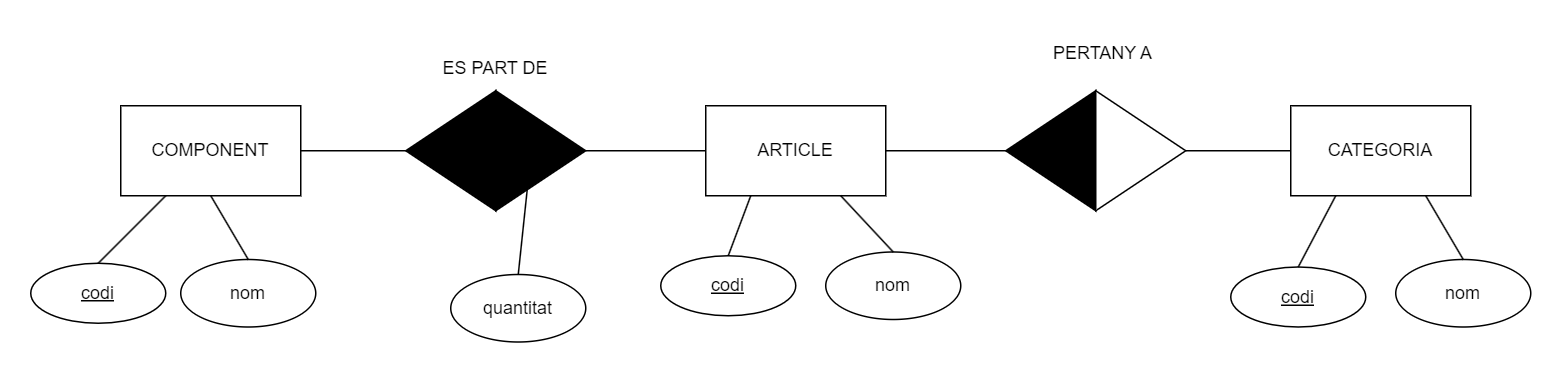

The diagram above was exported from draw.io. Its source (the exported page's mxGraphModel, read from the mxfile embedded in the PNG):
<mxGraphModel dx="1208" dy="702" grid="1" gridSize="10" guides="1" tooltips="1" connect="1" arrows="1" fold="1" page="1" pageScale="1" pageWidth="827" pageHeight="1169" math="0" shadow="0">
  <root>
    <mxCell id="0" />
    <mxCell id="1" parent="0" />
    <mxCell id="CwEJoN6fzStefbuT-cJl-1" value="CATEGORIA" style="rounded=0;whiteSpace=wrap;html=1;" vertex="1" parent="1">
      <mxGeometry x="890" y="550" width="120" height="60" as="geometry" />
    </mxCell>
    <mxCell id="CwEJoN6fzStefbuT-cJl-2" value="ARTICLE" style="rounded=0;whiteSpace=wrap;html=1;" vertex="1" parent="1">
      <mxGeometry x="500" y="550" width="120" height="60" as="geometry" />
    </mxCell>
    <mxCell id="CwEJoN6fzStefbuT-cJl-3" value="COMPONENT" style="rounded=0;whiteSpace=wrap;html=1;" vertex="1" parent="1">
      <mxGeometry x="110" y="550" width="120" height="60" as="geometry" />
    </mxCell>
    <mxCell id="CwEJoN6fzStefbuT-cJl-4" value="" style="triangle;whiteSpace=wrap;html=1;rotation=-180;fillColor=#000000;" vertex="1" parent="1">
      <mxGeometry x="700" y="540" width="60" height="80" as="geometry" />
    </mxCell>
    <mxCell id="CwEJoN6fzStefbuT-cJl-5" value="" style="triangle;whiteSpace=wrap;html=1;" vertex="1" parent="1">
      <mxGeometry x="760" y="540" width="60" height="80" as="geometry" />
    </mxCell>
    <mxCell id="CwEJoN6fzStefbuT-cJl-6" value="" style="triangle;whiteSpace=wrap;html=1;fillColor=#000000;" vertex="1" parent="1">
      <mxGeometry x="360" y="540" width="60" height="80" as="geometry" />
    </mxCell>
    <mxCell id="CwEJoN6fzStefbuT-cJl-7" value="" style="triangle;whiteSpace=wrap;html=1;rotation=-180;fillColor=#000000;" vertex="1" parent="1">
      <mxGeometry x="300" y="540" width="60" height="80" as="geometry" />
    </mxCell>
    <mxCell id="CwEJoN6fzStefbuT-cJl-8" value="" style="endArrow=none;html=1;rounded=0;entryX=1;entryY=0.5;entryDx=0;entryDy=0;exitX=1;exitY=0.5;exitDx=0;exitDy=0;" edge="1" parent="1" source="CwEJoN6fzStefbuT-cJl-3" target="CwEJoN6fzStefbuT-cJl-7">
      <mxGeometry width="50" height="50" relative="1" as="geometry">
        <mxPoint x="390" y="600" as="sourcePoint" />
        <mxPoint x="440" y="550" as="targetPoint" />
      </mxGeometry>
    </mxCell>
    <mxCell id="CwEJoN6fzStefbuT-cJl-9" value="" style="endArrow=none;html=1;rounded=0;entryX=0;entryY=0.5;entryDx=0;entryDy=0;exitX=1;exitY=0.5;exitDx=0;exitDy=0;" edge="1" parent="1" source="CwEJoN6fzStefbuT-cJl-6" target="CwEJoN6fzStefbuT-cJl-2">
      <mxGeometry width="50" height="50" relative="1" as="geometry">
        <mxPoint x="390" y="600" as="sourcePoint" />
        <mxPoint x="440" y="550" as="targetPoint" />
      </mxGeometry>
    </mxCell>
    <mxCell id="CwEJoN6fzStefbuT-cJl-10" value="" style="endArrow=none;html=1;rounded=0;entryX=0;entryY=0.5;entryDx=0;entryDy=0;exitX=1;exitY=0.5;exitDx=0;exitDy=0;" edge="1" parent="1" source="CwEJoN6fzStefbuT-cJl-5" target="CwEJoN6fzStefbuT-cJl-1">
      <mxGeometry width="50" height="50" relative="1" as="geometry">
        <mxPoint x="390" y="600" as="sourcePoint" />
        <mxPoint x="440" y="550" as="targetPoint" />
      </mxGeometry>
    </mxCell>
    <mxCell id="CwEJoN6fzStefbuT-cJl-11" value="" style="endArrow=none;html=1;rounded=0;entryX=1;entryY=0.5;entryDx=0;entryDy=0;exitX=1;exitY=0.5;exitDx=0;exitDy=0;" edge="1" parent="1" source="CwEJoN6fzStefbuT-cJl-2" target="CwEJoN6fzStefbuT-cJl-4">
      <mxGeometry width="50" height="50" relative="1" as="geometry">
        <mxPoint x="390" y="600" as="sourcePoint" />
        <mxPoint x="440" y="550" as="targetPoint" />
      </mxGeometry>
    </mxCell>
    <mxCell id="CwEJoN6fzStefbuT-cJl-13" value="nom" style="ellipse;whiteSpace=wrap;html=1;" vertex="1" parent="1">
      <mxGeometry x="150" y="652.5" width="90" height="45" as="geometry" />
    </mxCell>
    <mxCell id="CwEJoN6fzStefbuT-cJl-14" value="&lt;u&gt;codi&lt;/u&gt;" style="ellipse;whiteSpace=wrap;html=1;" vertex="1" parent="1">
      <mxGeometry x="50" y="655" width="90" height="40" as="geometry" />
    </mxCell>
    <mxCell id="CwEJoN6fzStefbuT-cJl-15" value="" style="endArrow=none;html=1;rounded=0;entryX=0.25;entryY=1;entryDx=0;entryDy=0;exitX=0.5;exitY=0;exitDx=0;exitDy=0;" edge="1" parent="1" source="CwEJoN6fzStefbuT-cJl-14" target="CwEJoN6fzStefbuT-cJl-3">
      <mxGeometry width="50" height="50" relative="1" as="geometry">
        <mxPoint x="250" y="670" as="sourcePoint" />
        <mxPoint x="300" y="620" as="targetPoint" />
      </mxGeometry>
    </mxCell>
    <mxCell id="CwEJoN6fzStefbuT-cJl-16" value="" style="endArrow=none;html=1;rounded=0;entryX=0.5;entryY=1;entryDx=0;entryDy=0;exitX=0.5;exitY=0;exitDx=0;exitDy=0;" edge="1" parent="1" source="CwEJoN6fzStefbuT-cJl-13" target="CwEJoN6fzStefbuT-cJl-3">
      <mxGeometry width="50" height="50" relative="1" as="geometry">
        <mxPoint x="250" y="670" as="sourcePoint" />
        <mxPoint x="300" y="620" as="targetPoint" />
      </mxGeometry>
    </mxCell>
    <mxCell id="CwEJoN6fzStefbuT-cJl-18" value="&lt;u&gt;codi&lt;/u&gt;" style="ellipse;whiteSpace=wrap;html=1;" vertex="1" parent="1">
      <mxGeometry x="470" y="650" width="90" height="40" as="geometry" />
    </mxCell>
    <mxCell id="CwEJoN6fzStefbuT-cJl-19" value="&lt;u&gt;codi&lt;/u&gt;" style="ellipse;whiteSpace=wrap;html=1;" vertex="1" parent="1">
      <mxGeometry x="850" y="657.5" width="90" height="40" as="geometry" />
    </mxCell>
    <mxCell id="CwEJoN6fzStefbuT-cJl-20" value="nom" style="ellipse;whiteSpace=wrap;html=1;" vertex="1" parent="1">
      <mxGeometry x="960" y="652.5" width="90" height="45" as="geometry" />
    </mxCell>
    <mxCell id="CwEJoN6fzStefbuT-cJl-21" value="nom" style="ellipse;whiteSpace=wrap;html=1;" vertex="1" parent="1">
      <mxGeometry x="580" y="647.5" width="90" height="45" as="geometry" />
    </mxCell>
    <mxCell id="CwEJoN6fzStefbuT-cJl-22" value="" style="endArrow=none;html=1;rounded=0;entryX=0.25;entryY=1;entryDx=0;entryDy=0;exitX=0.5;exitY=0;exitDx=0;exitDy=0;" edge="1" parent="1" source="CwEJoN6fzStefbuT-cJl-18" target="CwEJoN6fzStefbuT-cJl-2">
      <mxGeometry width="50" height="50" relative="1" as="geometry">
        <mxPoint x="810" y="670" as="sourcePoint" />
        <mxPoint x="860" y="620" as="targetPoint" />
      </mxGeometry>
    </mxCell>
    <mxCell id="CwEJoN6fzStefbuT-cJl-23" value="" style="endArrow=none;html=1;rounded=0;entryX=0.75;entryY=1;entryDx=0;entryDy=0;exitX=0.5;exitY=0;exitDx=0;exitDy=0;" edge="1" parent="1" source="CwEJoN6fzStefbuT-cJl-21" target="CwEJoN6fzStefbuT-cJl-2">
      <mxGeometry width="50" height="50" relative="1" as="geometry">
        <mxPoint x="810" y="670" as="sourcePoint" />
        <mxPoint x="860" y="620" as="targetPoint" />
      </mxGeometry>
    </mxCell>
    <mxCell id="CwEJoN6fzStefbuT-cJl-24" value="" style="endArrow=none;html=1;rounded=0;entryX=0.75;entryY=1;entryDx=0;entryDy=0;exitX=0.5;exitY=0;exitDx=0;exitDy=0;" edge="1" parent="1" source="CwEJoN6fzStefbuT-cJl-20" target="CwEJoN6fzStefbuT-cJl-1">
      <mxGeometry width="50" height="50" relative="1" as="geometry">
        <mxPoint x="810" y="670" as="sourcePoint" />
        <mxPoint x="860" y="620" as="targetPoint" />
      </mxGeometry>
    </mxCell>
    <mxCell id="CwEJoN6fzStefbuT-cJl-25" value="" style="endArrow=none;html=1;rounded=0;entryX=0.25;entryY=1;entryDx=0;entryDy=0;exitX=0.5;exitY=0;exitDx=0;exitDy=0;" edge="1" parent="1" source="CwEJoN6fzStefbuT-cJl-19" target="CwEJoN6fzStefbuT-cJl-1">
      <mxGeometry width="50" height="50" relative="1" as="geometry">
        <mxPoint x="810" y="670" as="sourcePoint" />
        <mxPoint x="860" y="620" as="targetPoint" />
      </mxGeometry>
    </mxCell>
    <mxCell id="CwEJoN6fzStefbuT-cJl-26" value="ES PART DE" style="text;html=1;align=center;verticalAlign=middle;whiteSpace=wrap;rounded=0;" vertex="1" parent="1">
      <mxGeometry x="320" y="510" width="80" height="30" as="geometry" />
    </mxCell>
    <mxCell id="CwEJoN6fzStefbuT-cJl-27" value="PERTANY A" style="text;html=1;align=center;verticalAlign=middle;whiteSpace=wrap;rounded=0;" vertex="1" parent="1">
      <mxGeometry x="730" y="500" width="70" height="30" as="geometry" />
    </mxCell>
    <mxCell id="CwEJoN6fzStefbuT-cJl-29" value="quantitat" style="ellipse;whiteSpace=wrap;html=1;" vertex="1" parent="1">
      <mxGeometry x="330" y="662.5" width="90" height="45" as="geometry" />
    </mxCell>
    <mxCell id="CwEJoN6fzStefbuT-cJl-30" value="" style="endArrow=none;html=1;rounded=0;entryX=0.356;entryY=0.779;entryDx=0;entryDy=0;exitX=0.5;exitY=0;exitDx=0;exitDy=0;entryPerimeter=0;" edge="1" parent="1" source="CwEJoN6fzStefbuT-cJl-29" target="CwEJoN6fzStefbuT-cJl-6">
      <mxGeometry width="50" height="50" relative="1" as="geometry">
        <mxPoint x="430" y="680" as="sourcePoint" />
        <mxPoint x="350" y="620" as="targetPoint" />
      </mxGeometry>
    </mxCell>
  </root>
</mxGraphModel>